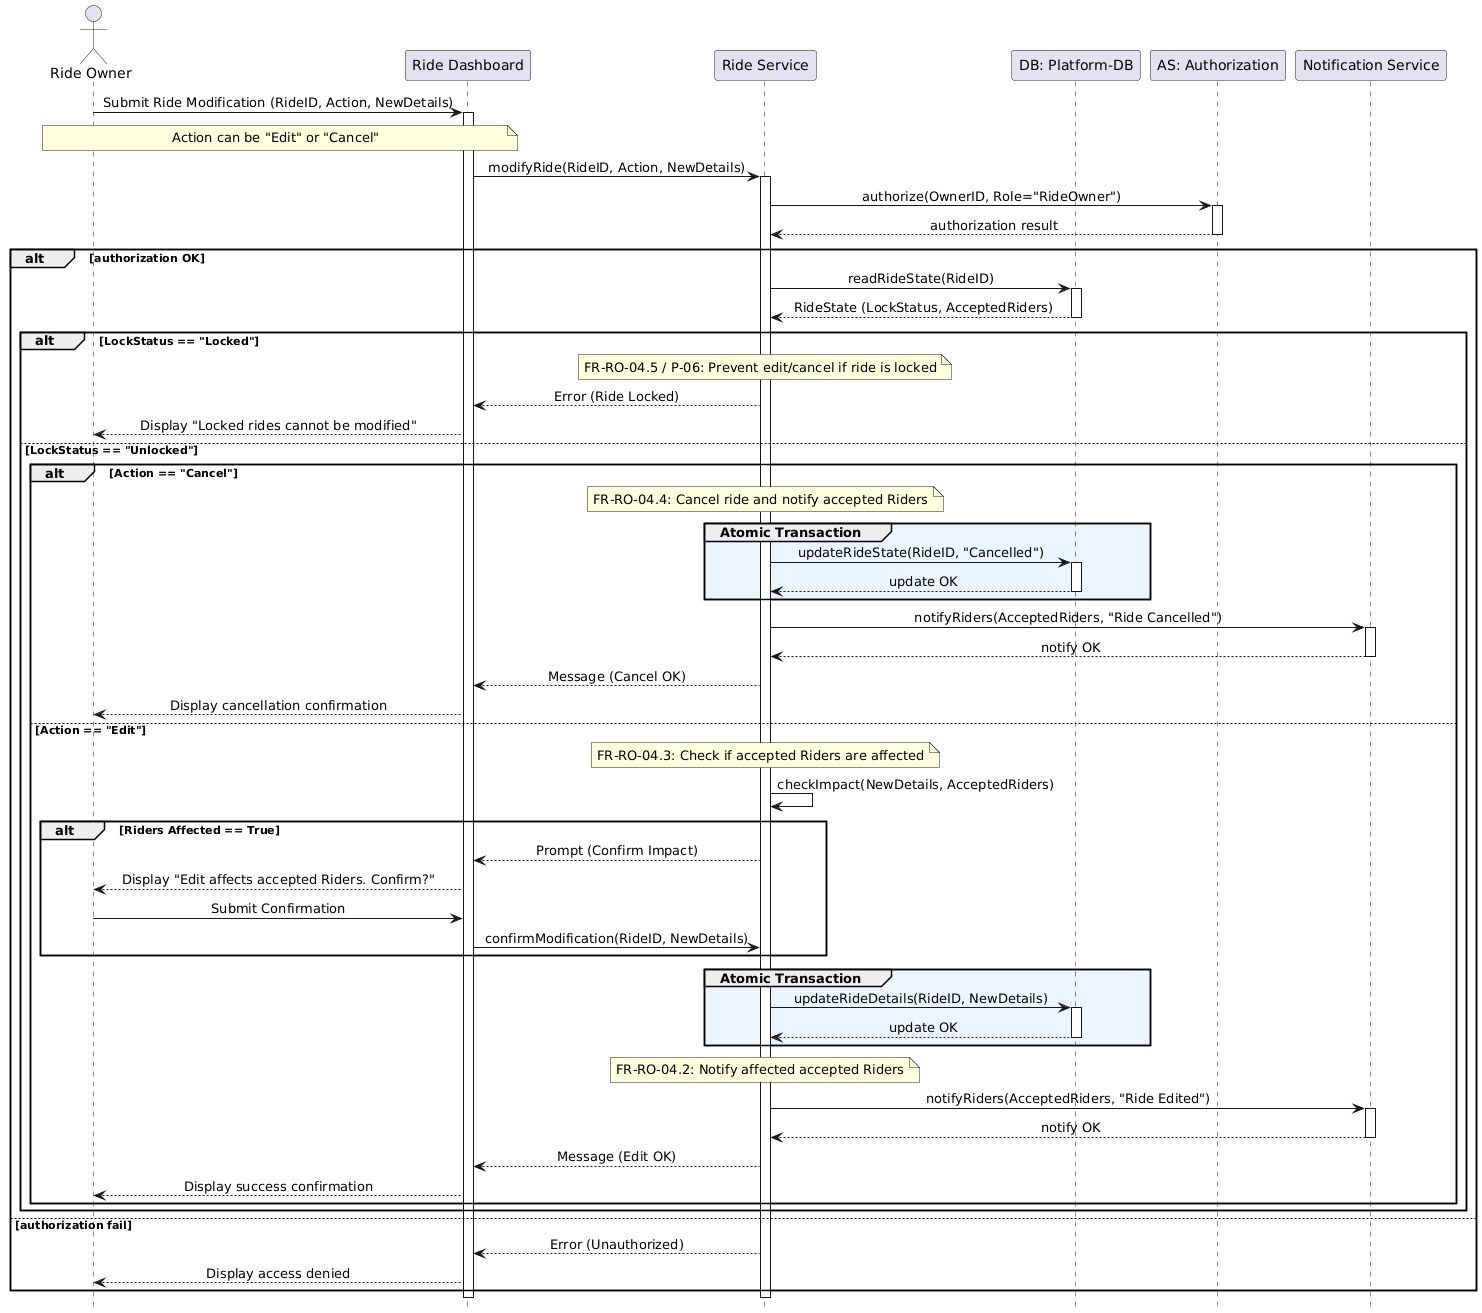

The diagram above was rendered by PlantUML. Its source (embedded in the PNG):
@startuml
hide footbox
skinparam sequenceMessageAlign center

actor "Ride Owner" as RO
participant "Ride Dashboard" as UI
participant "Ride Service" as Backend
participant "DB: Platform-DB" as DB
participant "AS: Authorization" as Auth
participant "Notification Service" as Notify

RO -> UI: Submit Ride Modification (RideID, Action, NewDetails)
activate UI
note over RO, UI: Action can be "Edit" or "Cancel"
UI -> Backend: modifyRide(RideID, Action, NewDetails)
activate Backend

Backend -> Auth: authorize(OwnerID, Role="RideOwner")
activate Auth
Auth --> Backend: authorization result
deactivate Auth

alt authorization OK
    Backend -> DB: readRideState(RideID)
    activate DB
    DB --> Backend: RideState (LockStatus, AcceptedRiders)
    deactivate DB
    
    alt LockStatus == "Locked"
        note over Backend: FR-RO-04.5 / P-06: Prevent edit/cancel if ride is locked
        Backend --> UI: Error (Ride Locked)
        UI --> RO: Display "Locked rides cannot be modified"
        
    else LockStatus == "Unlocked"
        alt Action == "Cancel"
            note over Backend: FR-RO-04.4: Cancel ride and notify accepted Riders
            group #EBF5FF Atomic Transaction
                Backend -> DB: updateRideState(RideID, "Cancelled")
                activate DB
                DB --> Backend: update OK
                deactivate DB
            end
            Backend -> Notify: notifyRiders(AcceptedRiders, "Ride Cancelled")
            activate Notify
            Notify --> Backend: notify OK
            deactivate Notify
            Backend --> UI: Message (Cancel OK)
            UI --> RO: Display cancellation confirmation
            
        else Action == "Edit"
            note over Backend: FR-RO-04.3: Check if accepted Riders are affected
            Backend -> Backend: checkImpact(NewDetails, AcceptedRiders)
            
            alt Riders Affected == True
                Backend --> UI: Prompt (Confirm Impact)
                UI --> RO: Display "Edit affects accepted Riders. Confirm?"
                RO -> UI: Submit Confirmation
                UI -> Backend: confirmModification(RideID, NewDetails)
            end
            
            group #EBF5FF Atomic Transaction
                Backend -> DB: updateRideDetails(RideID, NewDetails)
                activate DB
                DB --> Backend: update OK
                deactivate DB
            end
            
            note over Backend: FR-RO-04.2: Notify affected accepted Riders
            Backend -> Notify: notifyRiders(AcceptedRiders, "Ride Edited")
            activate Notify
            Notify --> Backend: notify OK
            deactivate Notify
            
            Backend --> UI: Message (Edit OK)
            UI --> RO: Display success confirmation
        end
    end
else authorization fail
    Backend --> UI: Error (Unauthorized)
    UI --> RO: Display access denied
end
deactivate Backend
deactivate UI
@enduml